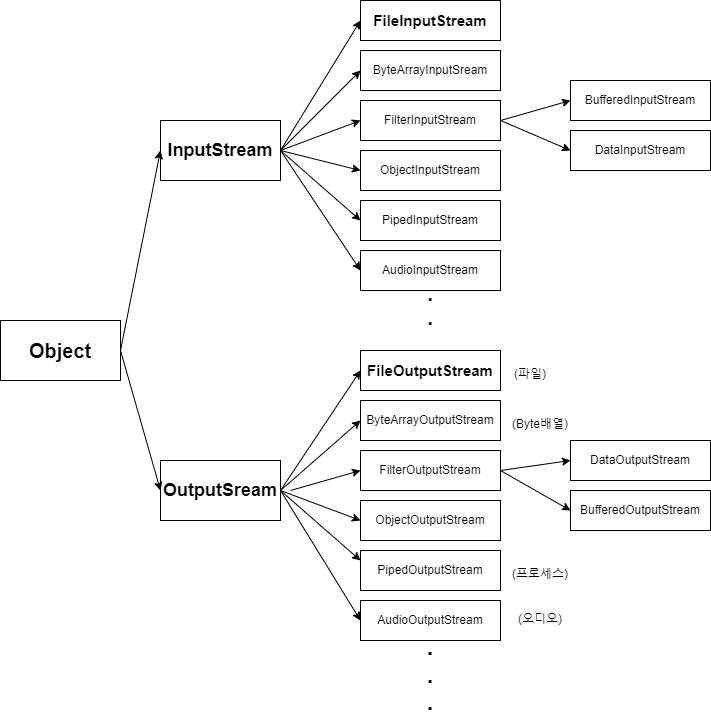

The diagram above was exported from draw.io. Its source (the exported page's mxGraphModel, read from the mxfile embedded in the PNG):
<mxGraphModel dx="1422" dy="794" grid="1" gridSize="10" guides="1" tooltips="1" connect="1" arrows="1" fold="1" page="1" pageScale="1" pageWidth="827" pageHeight="1169" math="0" shadow="0">
  <root>
    <mxCell id="WIyWlLk6GJQsqaUBKTNV-0" />
    <mxCell id="WIyWlLk6GJQsqaUBKTNV-1" parent="WIyWlLk6GJQsqaUBKTNV-0" />
    <mxCell id="gyM1plg95ErjVhBOuVqV-2" value="&lt;font style=&quot;font-size: 18px&quot;&gt;&lt;b&gt;InputStream&lt;/b&gt;&lt;/font&gt;" style="rounded=0;whiteSpace=wrap;html=1;" vertex="1" parent="WIyWlLk6GJQsqaUBKTNV-1">
      <mxGeometry x="170" y="150" width="120" height="60" as="geometry" />
    </mxCell>
    <mxCell id="gyM1plg95ErjVhBOuVqV-3" value="&lt;b&gt;&lt;font style=&quot;font-size: 20px&quot;&gt;Object&lt;/font&gt;&lt;/b&gt;" style="rounded=0;whiteSpace=wrap;html=1;" vertex="1" parent="WIyWlLk6GJQsqaUBKTNV-1">
      <mxGeometry x="10" y="350" width="120" height="60" as="geometry" />
    </mxCell>
    <mxCell id="gyM1plg95ErjVhBOuVqV-4" value="&lt;b&gt;&lt;font style=&quot;font-size: 18px&quot;&gt;OutputSream&lt;/font&gt;&lt;/b&gt;" style="rounded=0;whiteSpace=wrap;html=1;" vertex="1" parent="WIyWlLk6GJQsqaUBKTNV-1">
      <mxGeometry x="170" y="490" width="120" height="60" as="geometry" />
    </mxCell>
    <mxCell id="gyM1plg95ErjVhBOuVqV-24" value="DataInputStream" style="rounded=0;whiteSpace=wrap;html=1;" vertex="1" parent="WIyWlLk6GJQsqaUBKTNV-1">
      <mxGeometry x="580" y="160" width="140" height="40" as="geometry" />
    </mxCell>
    <mxCell id="gyM1plg95ErjVhBOuVqV-25" value="BufferedInputStream" style="rounded=0;whiteSpace=wrap;html=1;" vertex="1" parent="WIyWlLk6GJQsqaUBKTNV-1">
      <mxGeometry x="580" y="110" width="140" height="40" as="geometry" />
    </mxCell>
    <mxCell id="gyM1plg95ErjVhBOuVqV-26" value="BufferedOutputStream" style="rounded=0;whiteSpace=wrap;html=1;" vertex="1" parent="WIyWlLk6GJQsqaUBKTNV-1">
      <mxGeometry x="580" y="520" width="140" height="40" as="geometry" />
    </mxCell>
    <mxCell id="gyM1plg95ErjVhBOuVqV-27" value="DataOutputStream" style="rounded=0;whiteSpace=wrap;html=1;" vertex="1" parent="WIyWlLk6GJQsqaUBKTNV-1">
      <mxGeometry x="580" y="470" width="140" height="40" as="geometry" />
    </mxCell>
    <mxCell id="gyM1plg95ErjVhBOuVqV-28" value="ObjectOutputStream" style="rounded=0;whiteSpace=wrap;html=1;" vertex="1" parent="WIyWlLk6GJQsqaUBKTNV-1">
      <mxGeometry x="370" y="530" width="140" height="40" as="geometry" />
    </mxCell>
    <mxCell id="gyM1plg95ErjVhBOuVqV-30" value="ByteArrayOutputStream" style="rounded=0;whiteSpace=wrap;html=1;" vertex="1" parent="WIyWlLk6GJQsqaUBKTNV-1">
      <mxGeometry x="370" y="430" width="140" height="40" as="geometry" />
    </mxCell>
    <mxCell id="gyM1plg95ErjVhBOuVqV-31" value="&lt;b&gt;&lt;font style=&quot;font-size: 15px&quot;&gt;FileOutputStream&lt;/font&gt;&lt;/b&gt;" style="rounded=0;whiteSpace=wrap;html=1;" vertex="1" parent="WIyWlLk6GJQsqaUBKTNV-1">
      <mxGeometry x="370" y="380" width="140" height="40" as="geometry" />
    </mxCell>
    <mxCell id="gyM1plg95ErjVhBOuVqV-32" value="ObjectInputStream" style="rounded=0;whiteSpace=wrap;html=1;" vertex="1" parent="WIyWlLk6GJQsqaUBKTNV-1">
      <mxGeometry x="370" y="180" width="140" height="40" as="geometry" />
    </mxCell>
    <mxCell id="gyM1plg95ErjVhBOuVqV-33" value="&lt;font style=&quot;font-size: 12px&quot;&gt;FilterInputStream&lt;/font&gt;" style="rounded=0;whiteSpace=wrap;html=1;" vertex="1" parent="WIyWlLk6GJQsqaUBKTNV-1">
      <mxGeometry x="370" y="130" width="140" height="40" as="geometry" />
    </mxCell>
    <mxCell id="gyM1plg95ErjVhBOuVqV-34" value="ByteArrayInputSream" style="rounded=0;whiteSpace=wrap;html=1;" vertex="1" parent="WIyWlLk6GJQsqaUBKTNV-1">
      <mxGeometry x="370" y="80" width="140" height="40" as="geometry" />
    </mxCell>
    <mxCell id="gyM1plg95ErjVhBOuVqV-35" value="&lt;b&gt;&lt;font style=&quot;font-size: 15px&quot;&gt;FileInputStream&lt;/font&gt;&lt;/b&gt;" style="rounded=0;whiteSpace=wrap;html=1;" vertex="1" parent="WIyWlLk6GJQsqaUBKTNV-1">
      <mxGeometry x="370" y="30" width="140" height="40" as="geometry" />
    </mxCell>
    <mxCell id="gyM1plg95ErjVhBOuVqV-36" value="" style="endArrow=classic;html=1;rounded=0;exitX=1;exitY=0.5;exitDx=0;exitDy=0;entryX=0;entryY=0.5;entryDx=0;entryDy=0;" edge="1" parent="WIyWlLk6GJQsqaUBKTNV-1" source="gyM1plg95ErjVhBOuVqV-3" target="gyM1plg95ErjVhBOuVqV-4">
      <mxGeometry width="50" height="50" relative="1" as="geometry">
        <mxPoint x="390" y="430" as="sourcePoint" />
        <mxPoint x="440" y="380" as="targetPoint" />
      </mxGeometry>
    </mxCell>
    <mxCell id="gyM1plg95ErjVhBOuVqV-37" value="" style="endArrow=classic;html=1;rounded=0;exitX=1;exitY=0.5;exitDx=0;exitDy=0;entryX=0;entryY=0.5;entryDx=0;entryDy=0;" edge="1" parent="WIyWlLk6GJQsqaUBKTNV-1" source="gyM1plg95ErjVhBOuVqV-3" target="gyM1plg95ErjVhBOuVqV-2">
      <mxGeometry width="50" height="50" relative="1" as="geometry">
        <mxPoint x="390" y="430" as="sourcePoint" />
        <mxPoint x="440" y="380" as="targetPoint" />
      </mxGeometry>
    </mxCell>
    <mxCell id="gyM1plg95ErjVhBOuVqV-38" value="" style="endArrow=classic;html=1;rounded=0;exitX=1;exitY=0.5;exitDx=0;exitDy=0;entryX=0;entryY=0.5;entryDx=0;entryDy=0;" edge="1" parent="WIyWlLk6GJQsqaUBKTNV-1" source="gyM1plg95ErjVhBOuVqV-2" target="gyM1plg95ErjVhBOuVqV-35">
      <mxGeometry width="50" height="50" relative="1" as="geometry">
        <mxPoint x="390" y="430" as="sourcePoint" />
        <mxPoint x="440" y="380" as="targetPoint" />
      </mxGeometry>
    </mxCell>
    <mxCell id="gyM1plg95ErjVhBOuVqV-39" value="" style="endArrow=classic;html=1;rounded=0;exitX=1;exitY=0.5;exitDx=0;exitDy=0;entryX=0;entryY=0.5;entryDx=0;entryDy=0;" edge="1" parent="WIyWlLk6GJQsqaUBKTNV-1" source="gyM1plg95ErjVhBOuVqV-2" target="gyM1plg95ErjVhBOuVqV-34">
      <mxGeometry width="50" height="50" relative="1" as="geometry">
        <mxPoint x="310" y="230" as="sourcePoint" />
        <mxPoint x="380" y="115" as="targetPoint" />
      </mxGeometry>
    </mxCell>
    <mxCell id="gyM1plg95ErjVhBOuVqV-40" value="" style="endArrow=classic;html=1;rounded=0;exitX=1;exitY=0.5;exitDx=0;exitDy=0;entryX=0;entryY=0.5;entryDx=0;entryDy=0;" edge="1" parent="WIyWlLk6GJQsqaUBKTNV-1" source="gyM1plg95ErjVhBOuVqV-2" target="gyM1plg95ErjVhBOuVqV-33">
      <mxGeometry width="50" height="50" relative="1" as="geometry">
        <mxPoint x="320" y="240" as="sourcePoint" />
        <mxPoint x="390" y="125" as="targetPoint" />
      </mxGeometry>
    </mxCell>
    <mxCell id="gyM1plg95ErjVhBOuVqV-42" value="" style="endArrow=classic;html=1;rounded=0;exitX=1;exitY=0.5;exitDx=0;exitDy=0;entryX=0;entryY=0.5;entryDx=0;entryDy=0;" edge="1" parent="WIyWlLk6GJQsqaUBKTNV-1" source="gyM1plg95ErjVhBOuVqV-4" target="gyM1plg95ErjVhBOuVqV-31">
      <mxGeometry width="50" height="50" relative="1" as="geometry">
        <mxPoint x="340" y="260" as="sourcePoint" />
        <mxPoint x="410" y="145" as="targetPoint" />
      </mxGeometry>
    </mxCell>
    <mxCell id="gyM1plg95ErjVhBOuVqV-43" value="" style="endArrow=classic;html=1;rounded=0;exitX=1;exitY=0.5;exitDx=0;exitDy=0;entryX=0;entryY=0.5;entryDx=0;entryDy=0;" edge="1" parent="WIyWlLk6GJQsqaUBKTNV-1" source="gyM1plg95ErjVhBOuVqV-4" target="gyM1plg95ErjVhBOuVqV-30">
      <mxGeometry width="50" height="50" relative="1" as="geometry">
        <mxPoint x="350" y="270" as="sourcePoint" />
        <mxPoint x="420" y="155" as="targetPoint" />
      </mxGeometry>
    </mxCell>
    <mxCell id="gyM1plg95ErjVhBOuVqV-44" value="" style="endArrow=classic;html=1;rounded=0;entryX=0;entryY=0.5;entryDx=0;entryDy=0;" edge="1" parent="WIyWlLk6GJQsqaUBKTNV-1" target="gyM1plg95ErjVhBOuVqV-57">
      <mxGeometry width="50" height="50" relative="1" as="geometry">
        <mxPoint x="300" y="520" as="sourcePoint" />
        <mxPoint x="370" y="557.25" as="targetPoint" />
      </mxGeometry>
    </mxCell>
    <mxCell id="gyM1plg95ErjVhBOuVqV-45" value="" style="endArrow=classic;html=1;rounded=0;exitX=1;exitY=0.5;exitDx=0;exitDy=0;entryX=0;entryY=0.5;entryDx=0;entryDy=0;" edge="1" parent="WIyWlLk6GJQsqaUBKTNV-1" source="gyM1plg95ErjVhBOuVqV-4" target="gyM1plg95ErjVhBOuVqV-28">
      <mxGeometry width="50" height="50" relative="1" as="geometry">
        <mxPoint x="370" y="290" as="sourcePoint" />
        <mxPoint x="440" y="175" as="targetPoint" />
      </mxGeometry>
    </mxCell>
    <mxCell id="gyM1plg95ErjVhBOuVqV-46" value="" style="endArrow=classic;html=1;rounded=0;exitX=1;exitY=0.5;exitDx=0;exitDy=0;entryX=0;entryY=0.5;entryDx=0;entryDy=0;" edge="1" parent="WIyWlLk6GJQsqaUBKTNV-1" source="gyM1plg95ErjVhBOuVqV-33" target="gyM1plg95ErjVhBOuVqV-25">
      <mxGeometry width="50" height="50" relative="1" as="geometry">
        <mxPoint x="390" y="430" as="sourcePoint" />
        <mxPoint x="440" y="380" as="targetPoint" />
      </mxGeometry>
    </mxCell>
    <mxCell id="gyM1plg95ErjVhBOuVqV-49" value="" style="endArrow=classic;html=1;rounded=0;exitX=1;exitY=0.5;exitDx=0;exitDy=0;entryX=0;entryY=0.5;entryDx=0;entryDy=0;" edge="1" parent="WIyWlLk6GJQsqaUBKTNV-1" source="gyM1plg95ErjVhBOuVqV-33" target="gyM1plg95ErjVhBOuVqV-24">
      <mxGeometry width="50" height="50" relative="1" as="geometry">
        <mxPoint x="520" y="265" as="sourcePoint" />
        <mxPoint x="590" y="230" as="targetPoint" />
      </mxGeometry>
    </mxCell>
    <mxCell id="gyM1plg95ErjVhBOuVqV-50" value="" style="endArrow=classic;html=1;rounded=0;exitX=1;exitY=0.5;exitDx=0;exitDy=0;entryX=0;entryY=0.5;entryDx=0;entryDy=0;" edge="1" parent="WIyWlLk6GJQsqaUBKTNV-1" source="gyM1plg95ErjVhBOuVqV-57" target="gyM1plg95ErjVhBOuVqV-27">
      <mxGeometry width="50" height="50" relative="1" as="geometry">
        <mxPoint x="510" y="557.25" as="sourcePoint" />
        <mxPoint x="600" y="240" as="targetPoint" />
      </mxGeometry>
    </mxCell>
    <mxCell id="gyM1plg95ErjVhBOuVqV-51" value="" style="endArrow=classic;html=1;rounded=0;exitX=1;exitY=0.5;exitDx=0;exitDy=0;entryX=0;entryY=0.5;entryDx=0;entryDy=0;" edge="1" parent="WIyWlLk6GJQsqaUBKTNV-1" source="gyM1plg95ErjVhBOuVqV-57" target="gyM1plg95ErjVhBOuVqV-26">
      <mxGeometry width="50" height="50" relative="1" as="geometry">
        <mxPoint x="510" y="557.25" as="sourcePoint" />
        <mxPoint x="610" y="250" as="targetPoint" />
      </mxGeometry>
    </mxCell>
    <mxCell id="gyM1plg95ErjVhBOuVqV-52" value="PipedInputStream" style="rounded=0;whiteSpace=wrap;html=1;" vertex="1" parent="WIyWlLk6GJQsqaUBKTNV-1">
      <mxGeometry x="370" y="230" width="140" height="40" as="geometry" />
    </mxCell>
    <mxCell id="gyM1plg95ErjVhBOuVqV-53" value="AudioInputStream" style="rounded=0;whiteSpace=wrap;html=1;" vertex="1" parent="WIyWlLk6GJQsqaUBKTNV-1">
      <mxGeometry x="370" y="280" width="140" height="40" as="geometry" />
    </mxCell>
    <mxCell id="gyM1plg95ErjVhBOuVqV-54" value="" style="endArrow=classic;html=1;rounded=0;fontSize=20;exitX=1;exitY=0.5;exitDx=0;exitDy=0;entryX=0;entryY=0.5;entryDx=0;entryDy=0;" edge="1" parent="WIyWlLk6GJQsqaUBKTNV-1" source="gyM1plg95ErjVhBOuVqV-2" target="gyM1plg95ErjVhBOuVqV-32">
      <mxGeometry width="50" height="50" relative="1" as="geometry">
        <mxPoint x="390" y="400" as="sourcePoint" />
        <mxPoint x="440" y="350" as="targetPoint" />
      </mxGeometry>
    </mxCell>
    <mxCell id="gyM1plg95ErjVhBOuVqV-55" value="" style="endArrow=classic;html=1;rounded=0;fontSize=20;exitX=1;exitY=0.5;exitDx=0;exitDy=0;entryX=0;entryY=0.5;entryDx=0;entryDy=0;" edge="1" parent="WIyWlLk6GJQsqaUBKTNV-1" source="gyM1plg95ErjVhBOuVqV-2" target="gyM1plg95ErjVhBOuVqV-52">
      <mxGeometry width="50" height="50" relative="1" as="geometry">
        <mxPoint x="300" y="190" as="sourcePoint" />
        <mxPoint x="380" y="210" as="targetPoint" />
      </mxGeometry>
    </mxCell>
    <mxCell id="gyM1plg95ErjVhBOuVqV-56" value="" style="endArrow=classic;html=1;rounded=0;fontSize=20;exitX=1;exitY=0.5;exitDx=0;exitDy=0;entryX=0;entryY=0.5;entryDx=0;entryDy=0;" edge="1" parent="WIyWlLk6GJQsqaUBKTNV-1" source="gyM1plg95ErjVhBOuVqV-2" target="gyM1plg95ErjVhBOuVqV-53">
      <mxGeometry width="50" height="50" relative="1" as="geometry">
        <mxPoint x="310" y="200" as="sourcePoint" />
        <mxPoint x="390" y="220" as="targetPoint" />
      </mxGeometry>
    </mxCell>
    <mxCell id="gyM1plg95ErjVhBOuVqV-57" value="FilterOutputStream" style="rounded=0;whiteSpace=wrap;html=1;" vertex="1" parent="WIyWlLk6GJQsqaUBKTNV-1">
      <mxGeometry x="370" y="480" width="140" height="40" as="geometry" />
    </mxCell>
    <mxCell id="gyM1plg95ErjVhBOuVqV-60" value="PipedOutputStream" style="rounded=0;whiteSpace=wrap;html=1;" vertex="1" parent="WIyWlLk6GJQsqaUBKTNV-1">
      <mxGeometry x="370" y="580" width="140" height="40" as="geometry" />
    </mxCell>
    <mxCell id="gyM1plg95ErjVhBOuVqV-61" value="AudioOutputStream" style="rounded=0;whiteSpace=wrap;html=1;" vertex="1" parent="WIyWlLk6GJQsqaUBKTNV-1">
      <mxGeometry x="370" y="630" width="140" height="40" as="geometry" />
    </mxCell>
    <mxCell id="gyM1plg95ErjVhBOuVqV-63" value="" style="endArrow=classic;html=1;rounded=0;exitX=1;exitY=0.5;exitDx=0;exitDy=0;entryX=0;entryY=0.25;entryDx=0;entryDy=0;" edge="1" parent="WIyWlLk6GJQsqaUBKTNV-1" source="gyM1plg95ErjVhBOuVqV-4" target="gyM1plg95ErjVhBOuVqV-60">
      <mxGeometry width="50" height="50" relative="1" as="geometry">
        <mxPoint x="320" y="540" as="sourcePoint" />
        <mxPoint x="390" y="600" as="targetPoint" />
      </mxGeometry>
    </mxCell>
    <mxCell id="gyM1plg95ErjVhBOuVqV-64" value="" style="endArrow=classic;html=1;rounded=0;exitX=1;exitY=0.5;exitDx=0;exitDy=0;entryX=0;entryY=0.5;entryDx=0;entryDy=0;" edge="1" parent="WIyWlLk6GJQsqaUBKTNV-1" source="gyM1plg95ErjVhBOuVqV-4" target="gyM1plg95ErjVhBOuVqV-61">
      <mxGeometry width="50" height="50" relative="1" as="geometry">
        <mxPoint x="330" y="550" as="sourcePoint" />
        <mxPoint x="400" y="610" as="targetPoint" />
      </mxGeometry>
    </mxCell>
    <mxCell id="gyM1plg95ErjVhBOuVqV-65" value="&lt;font style=&quot;font-size: 12px&quot;&gt;(오디오)&lt;/font&gt;" style="text;html=1;strokeColor=none;fillColor=none;align=center;verticalAlign=middle;whiteSpace=wrap;rounded=0;fontSize=20;" vertex="1" parent="WIyWlLk6GJQsqaUBKTNV-1">
      <mxGeometry x="520" y="630" width="60" height="30" as="geometry" />
    </mxCell>
    <mxCell id="gyM1plg95ErjVhBOuVqV-66" value="&lt;span style=&quot;font-size: 12px&quot;&gt;(Byte배열)&lt;/span&gt;" style="text;html=1;strokeColor=none;fillColor=none;align=center;verticalAlign=middle;whiteSpace=wrap;rounded=0;fontSize=20;" vertex="1" parent="WIyWlLk6GJQsqaUBKTNV-1">
      <mxGeometry x="520" y="435" width="60" height="30" as="geometry" />
    </mxCell>
    <mxCell id="gyM1plg95ErjVhBOuVqV-67" value="&lt;span style=&quot;font-size: 12px&quot;&gt;&lt;br&gt;&lt;/span&gt;" style="text;html=1;strokeColor=none;fillColor=none;align=center;verticalAlign=middle;whiteSpace=wrap;rounded=0;fontSize=20;" vertex="1" parent="WIyWlLk6GJQsqaUBKTNV-1">
      <mxGeometry x="510" y="535" width="60" height="30" as="geometry" />
    </mxCell>
    <mxCell id="gyM1plg95ErjVhBOuVqV-68" value="&lt;span style=&quot;font-size: 12px&quot;&gt;(프로세스)&lt;/span&gt;" style="text;html=1;strokeColor=none;fillColor=none;align=center;verticalAlign=middle;whiteSpace=wrap;rounded=0;fontSize=20;" vertex="1" parent="WIyWlLk6GJQsqaUBKTNV-1">
      <mxGeometry x="520" y="584.5" width="60" height="30" as="geometry" />
    </mxCell>
    <mxCell id="gyM1plg95ErjVhBOuVqV-70" value="&lt;span style=&quot;font-size: 12px&quot;&gt;(파일)&lt;/span&gt;" style="text;html=1;strokeColor=none;fillColor=none;align=center;verticalAlign=middle;whiteSpace=wrap;rounded=0;fontSize=20;" vertex="1" parent="WIyWlLk6GJQsqaUBKTNV-1">
      <mxGeometry x="510" y="385" width="60" height="30" as="geometry" />
    </mxCell>
    <mxCell id="gyM1plg95ErjVhBOuVqV-71" value="&lt;font style=&quot;font-size: 23px&quot;&gt;&lt;b style=&quot;line-height: 1.1&quot;&gt;.&lt;br&gt;.&lt;br&gt;.&lt;/b&gt;&lt;br&gt;&lt;/font&gt;" style="text;html=1;strokeColor=none;fillColor=none;align=center;verticalAlign=middle;whiteSpace=wrap;rounded=0;fontSize=20;horizontal=1;labelPosition=center;verticalLabelPosition=middle;spacing=0;spacingTop=0;" vertex="1" parent="WIyWlLk6GJQsqaUBKTNV-1">
      <mxGeometry x="410" y="690" width="60" height="30" as="geometry" />
    </mxCell>
    <mxCell id="gyM1plg95ErjVhBOuVqV-74" value="&lt;b&gt;.&lt;br&gt;.&lt;br&gt;&lt;/b&gt;" style="text;html=1;strokeColor=none;fillColor=none;align=center;verticalAlign=middle;whiteSpace=wrap;rounded=0;fontSize=20;horizontal=1;labelPosition=center;verticalLabelPosition=middle;spacing=0;spacingTop=0;" vertex="1" parent="WIyWlLk6GJQsqaUBKTNV-1">
      <mxGeometry x="410" y="320" width="60" height="30" as="geometry" />
    </mxCell>
  </root>
</mxGraphModel>